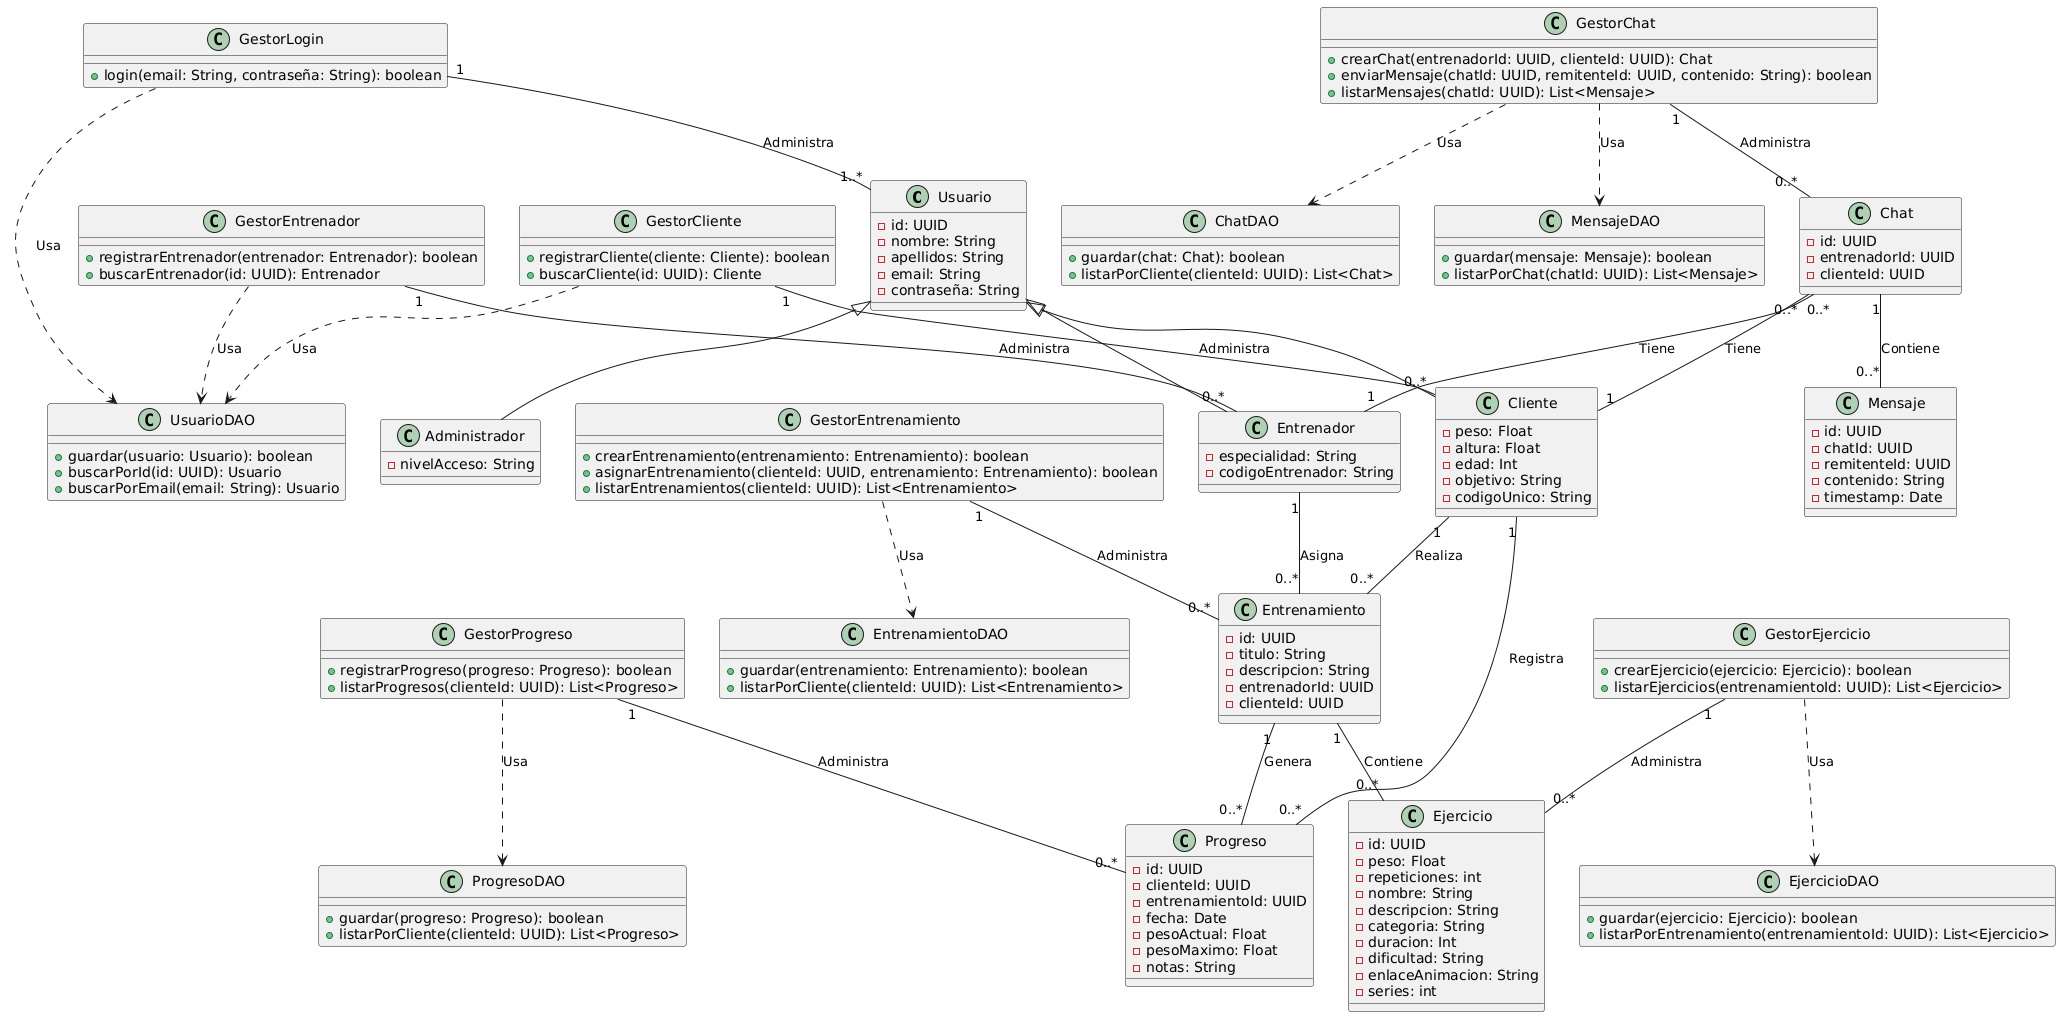

The diagram above was rendered by PlantUML. Its source (embedded in the PNG):
@startuml
' Clases de dominio
class Usuario {
  -id: UUID
  -nombre: String
  -apellidos: String
  -email: String
  -contraseña: String
}

class Entrenador extends Usuario {
  -especialidad: String
  -codigoEntrenador: String
}

class Cliente extends Usuario {
  -peso: Float
  -altura: Float
  -edad: Int
  -objetivo: String
  -codigoUnico: String
}

class Administrador extends Usuario {
  -nivelAcceso: String
}

class Entrenamiento {
  -id: UUID
  -titulo: String
  -descripcion: String
  -entrenadorId: UUID
  -clienteId: UUID
}

class Progreso {
  -id: UUID
  -clienteId: UUID
  -entrenamientoId: UUID
  -fecha: Date
  -pesoActual: Float
  -pesoMaximo: Float
  -notas: String
}

class Ejercicio {
  -id: UUID
  -peso: Float
  -repeticiones: int
  -nombre: String
  -descripcion: String
  -categoria: String
  -duracion: Int
  -dificultad: String
  -enlaceAnimacion: String
  -series: int
}

class Chat {
  -id: UUID
  -entrenadorId: UUID
  -clienteId: UUID
}

class Mensaje {
  -id: UUID
  -chatId: UUID
  -remitenteId: UUID
  -contenido: String
  -timestamp: Date
}

' Clases de los gestores
class GestorCliente {
  +registrarCliente(cliente: Cliente): boolean
  +buscarCliente(id: UUID): Cliente
}

class GestorEntrenador {
  +registrarEntrenador(entrenador: Entrenador): boolean
  +buscarEntrenador(id: UUID): Entrenador
}

class GestorEntrenamiento {
  +crearEntrenamiento(entrenamiento: Entrenamiento): boolean
  +asignarEntrenamiento(clienteId: UUID, entrenamiento: Entrenamiento): boolean
  +listarEntrenamientos(clienteId: UUID): List<Entrenamiento>
}

class GestorProgreso {
  +registrarProgreso(progreso: Progreso): boolean
  +listarProgresos(clienteId: UUID): List<Progreso>
}

class GestorEjercicio {
  +crearEjercicio(ejercicio: Ejercicio): boolean
  +listarEjercicios(entrenamientoId: UUID): List<Ejercicio>
}

class GestorChat {
  +crearChat(entrenadorId: UUID, clienteId: UUID): Chat
  +enviarMensaje(chatId: UUID, remitenteId: UUID, contenido: String): boolean
  +listarMensajes(chatId: UUID): List<Mensaje>
}

class GestorLogin {
  +login(email: String, contraseña: String): boolean
}

' Clases de los DAOs (Data Access Objects)
class UsuarioDAO {
  +guardar(usuario: Usuario): boolean
  +buscarPorId(id: UUID): Usuario
  +buscarPorEmail(email: String): Usuario
}

class EntrenamientoDAO {
  +guardar(entrenamiento: Entrenamiento): boolean
  +listarPorCliente(clienteId: UUID): List<Entrenamiento>
}

class ProgresoDAO {
  +guardar(progreso: Progreso): boolean
  +listarPorCliente(clienteId: UUID): List<Progreso>
}

class EjercicioDAO {
  +guardar(ejercicio: Ejercicio): boolean
  +listarPorEntrenamiento(entrenamientoId: UUID): List<Ejercicio>
}

class ChatDAO {
  +guardar(chat: Chat): boolean
  +listarPorCliente(clienteId: UUID): List<Chat>
}

class MensajeDAO {
  +guardar(mensaje: Mensaje): boolean
  +listarPorChat(chatId: UUID): List<Mensaje>
}

' Relacionar las clases de dominio con sus gestores
GestorCliente "1" -- "0..*" Cliente : Administra
GestorEntrenador "1" -- "0..*" Entrenador : Administra
GestorEntrenamiento "1" -- "0..*" Entrenamiento : Administra
GestorProgreso "1" -- "0..*" Progreso : Administra
GestorEjercicio "1" -- "0..*" Ejercicio : Administra
GestorChat "1" -- "0..*" Chat : Administra
GestorLogin "1" -- "1..*" Usuario : Administra



Entrenador "1" -- "0..*" Entrenamiento : Asigna
Cliente "1" -- "0..*" Entrenamiento : Realiza
Entrenamiento "1" -- "0..*" Progreso : Genera
Cliente "1" -- "0..*" Progreso : Registra
Entrenamiento "1" -- "0..*" Ejercicio : Contiene
Chat "1" -- "0..*" Mensaje : Contiene
Chat "0..*" -- "1" Entrenador : Tiene
Chat "0..*" -- "1" Cliente : Tiene

' Relación entre los DAOs y los gestores
GestorCliente ..> UsuarioDAO : Usa
GestorEntrenador ..> UsuarioDAO : Usa
GestorEntrenamiento ..> EntrenamientoDAO : Usa
GestorProgreso ..> ProgresoDAO : Usa
GestorEjercicio ..> EjercicioDAO : Usa
GestorChat ..> ChatDAO : Usa
GestorChat ..> MensajeDAO : Usa
GestorLogin ..> UsuarioDAO : Usa
@enduml